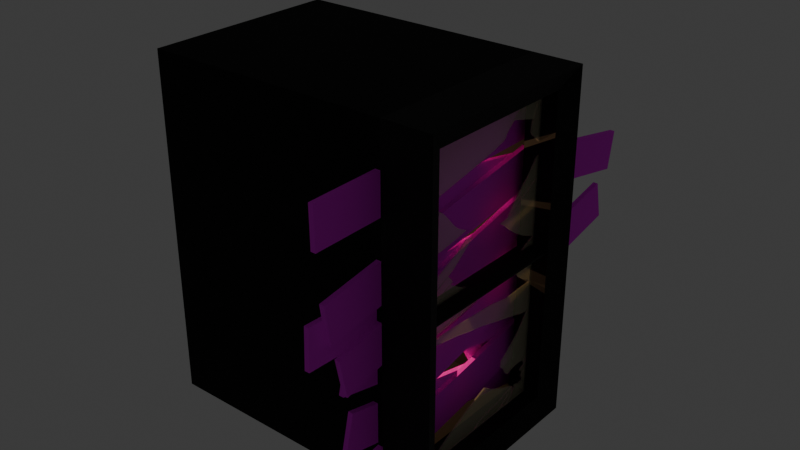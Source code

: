 # Source: Window.blend  (saved by Blender 4.5.90; exported with 4.5.12 LTS)
import bpy
from mathutils import Matrix  # noqa: F401  (used for matrix-valued properties, if any)

bpy.ops.wm.read_factory_settings(use_empty=True)
scene = bpy.context.scene
scene.name = 'Scene'

# ---- collections
col_window = bpy.data.collections.new('Window'); scene.collection.children.link(col_window)
col_board = bpy.data.collections.new('board'); col_window.children.link(col_board)

# ---- images (referenced by path relative to the original .blend; pixels are not part of the script)
import os
ASSET_DIR = os.environ.get("B2B_ASSET_DIR", "")  # directory of the original .blend (textures are referenced by path, not embedded)
HERE = os.path.dirname(os.path.abspath(__file__))  # packed textures are extracted next to this script under _unpacked/

def load_image(name, relpath, width, height, colorspace="sRGB"):
    """Load a texture the original file referenced (path relative to the .blend, or extracted next to this script)."""
    p = next((c for c in (os.path.join(HERE, relpath), os.path.join(ASSET_DIR, relpath)) if relpath and os.path.exists(c)), "")
    if p:
        img = bpy.data.images.load(p, check_existing=True)
        img.name = name
    else:  # same state as the original file: an image datablock whose file is absent (Cycles renders it pink)
        img = bpy.data.images.new(name, width, height)
        img.source = "FILE"
        img.filepath = "//" + (relpath or name)
    img.colorspace_settings.name = colorspace
    return img
img_woodtexturecorrected_jpg = load_image('woodtexturecorrected.jpg', 'woodtexturecorrected.jpg', 1024, 1024, 'sRGB')

# ---- materials (node trees are filled in below, after node groups)
mat_material_002 = bpy.data.materials.new('Material.002')
mat_material_001 = bpy.data.materials.new('Material.001')
mat_material_003 = bpy.data.materials.new('Material.003')
mat_material = bpy.data.materials.new('Material')

# ---- material node trees
mat_material_002.use_nodes = True; mat_material_002.node_tree.nodes.clear()
_N = mat_material_002.node_tree.nodes; _L = mat_material_002.node_tree.links
n0 = _N.new('ShaderNodeBsdfPrincipled'); n0.name = 'Principled BSDF'; n0.location = (-200, 100)
n0.inputs[0].default_value = (0.0, 0.0, 0.0, 1.0)
n0.inputs[2].default_value = 0.8318
n1 = _N.new('ShaderNodeOutputMaterial'); n1.name = 'Material Output'; n1.location = (200, 100)
_L.new(n0.outputs[0], n1.inputs[0])
n1.is_active_output = True
mat_material_001.use_nodes = True; mat_material_001.node_tree.nodes.clear()
_N = mat_material_001.node_tree.nodes; _L = mat_material_001.node_tree.links
n0 = _N.new('ShaderNodeBsdfPrincipled'); n0.name = 'Principled BSDF'; n0.location = (-200, 100)
n0.inputs[0].default_value = (0.7341, 0.7286, 0.4983, 1.0)
n0.inputs[4].default_value = 0.2409
n1 = _N.new('ShaderNodeOutputMaterial'); n1.name = 'Material Output'; n1.location = (200, 100)
_L.new(n0.outputs[0], n1.inputs[0])
n1.is_active_output = True
mat_material_003.use_nodes = True; mat_material_003.node_tree.nodes.clear()
_N = mat_material_003.node_tree.nodes; _L = mat_material_003.node_tree.links
n0 = _N.new('ShaderNodeBsdfPrincipled'); n0.name = 'Principled BSDF'; n0.location = (-200, 100)
n0.inputs[0].default_value = (0.0, 0.0, 0.0, 1.0)
n0.inputs[2].default_value = 1.0
n1 = _N.new('ShaderNodeOutputMaterial'); n1.name = 'Material Output'; n1.location = (200, 100)
_L.new(n0.outputs[0], n1.inputs[0])
n1.is_active_output = True
mat_material.use_nodes = True; mat_material.node_tree.nodes.clear()
_N = mat_material.node_tree.nodes; _L = mat_material.node_tree.links
n0 = _N.new('ShaderNodeBsdfPrincipled'); n0.name = 'Principled BSDF'; n0.location = (-200, 100)
n0.inputs[2].default_value = 1.0
n1 = _N.new('ShaderNodeOutputMaterial'); n1.name = 'Material Output'; n1.location = (200, 100)
n2 = _N.new('ShaderNodeTexImage'); n2.name = 'Image Texture'; n2.location = (-597, 38)
n2.image = img_woodtexturecorrected_jpg
_L.new(n0.outputs[0], n1.inputs[0])
_L.new(n2.outputs[0], n0.inputs[0])
n1.is_active_output = True

# ---- world
world_world = bpy.data.worlds.new('World'); scene.world = world_world
world_world.use_nodes = True; world_world.node_tree.nodes.clear()
_N = world_world.node_tree.nodes; _L = world_world.node_tree.links
n0 = _N.new('ShaderNodeOutputWorld'); n0.name = 'World Output'; n0.location = (200, 100)
n1 = _N.new('ShaderNodeBackground'); n1.name = 'Background'; n1.location = (-200, 100)
n1.inputs[0].default_value = (0.05088, 0.05088, 0.05088, 1.0)
_L.new(n1.outputs[0], n0.inputs[0])
n0.is_active_output = True
world_world.color = (0.05088, 0.05088, 0.05088)
world_world.sun_shadow_jitter_overblur = 0.0

# ---- lights
light_point_001 = bpy.data.lights.new('Point.001', 'POINT')
light_point_001.color = (1.0, 0.5917, 0.2944)

# ---- meshes
me_cube_001 = bpy.data.meshes.new('Cube.001')
me_cube_001.from_pydata([(-0.03085, -0.16, -0.31), (-0.03085, -0.16, 0.31), (-0.03085, 0.16, -0.31), (-0.03085, 0.16, 0.31), (0.03085, -0.16, -0.31), (0.03085, -0.16, 0.31), (0.03085, 0.16, -0.31), (0.03085, 0.16, 0.31), (0.05, 0.2, 0.35), (0.05, 0.2, -0.35), (0.05, -0.2, -0.35), (0.05, -0.2, 0.35), (-0.05, 0.2, -0.35), (-0.05, -0.2, -0.35), (-0.05, -0.2, 0.35), (-0.05, 0.2, 0.35), (-0.05, -0.2, -0.015), (0.05, -0.2, -0.015), (0.03085, -0.16, -0.015), (-0.03085, -0.16, -0.015), (-0.05, -0.2, 0.015), (-0.03085, -0.16, 0.015), (0.05, -0.2, 0.015), (0.03085, -0.16, 0.015), (-0.05, 0.2, 0.015), (0.05, 0.2, 0.015), (0.03085, 0.16, 0.015), (-0.03085, 0.16, 0.015), (-0.05, 0.2, -0.015), (0.05, 0.2, -0.015), (0.03085, 0.16, -0.015), (-0.03085, 0.16, -0.015), (0.008993, -0.16, 0.01063), (-0.008993, -0.16, 0.01063), (-0.008993, 0.16, 0.01063), (0.008993, 0.16, 0.01063), (-0.008993, -0.16, -0.01063), (0.008993, -0.16, -0.01063), (0.008993, 0.16, -0.01063), (-0.008993, 0.16, -0.01063), (-0.02636, -0.16, 0.002186), (-0.02636, -0.16, -0.002186), (-0.02636, 0.16, -0.002186), (-0.02636, 0.16, 0.002186), (0.02636, -0.16, -0.002186), (0.02636, -0.16, 0.002186), (0.02636, 0.16, 0.002186), (0.02636, 0.16, -0.002186)], [], [(24, 15, 8, 25), (4, 6, 2, 0), (22, 11, 14, 20), (12, 9, 10, 13), (8, 15, 14, 11), (30, 6, 9, 29), (6, 4, 10, 9), (5, 7, 8, 11), (23, 5, 11, 22), (0, 2, 12, 13), (19, 0, 13, 16), (3, 1, 14, 15), (27, 3, 15, 24), (7, 5, 1, 3), (4, 18, 17, 10), (10, 17, 16, 13), (1, 21, 20, 14), (17, 22, 20, 16), (7, 26, 25, 8), (28, 24, 25, 29), (12, 28, 29, 9), (2, 31, 28, 12), (32, 33, 21, 23), (34, 35, 26, 27), (32, 35, 34, 33), (5, 23, 21, 1), (26, 7, 3, 27), (36, 37, 18, 19), (38, 39, 31, 30), (36, 39, 38, 37), (18, 4, 0, 19), (6, 30, 31, 2), (40, 41, 19, 21), (42, 43, 27, 31), (40, 43, 42, 41), (21, 33, 40), (21, 19, 16, 20), (36, 41, 42, 39), (40, 33, 34, 43), (19, 41, 36), (31, 39, 42), (31, 27, 24, 28), (27, 43, 34), (44, 45, 23, 18), (46, 47, 30, 26), (44, 47, 46, 45), (18, 37, 44), (18, 23, 22, 17), (32, 45, 46, 35), (23, 45, 32), (33, 32, 45, 44, 37, 36, 41, 40), (44, 37, 38, 47), (30, 47, 38), (26, 30, 29, 25), (26, 35, 46)])
_uv = me_cube_001.uv_layers.new(name='UVMap')
_uv.uv.foreach_set('vector', [0.5, 0.25, 0.625, 0.25, 0.625, 0.5, 0.5, 0.5, 0.3893, 0.725, 0.3893, 0.525, 0.3893, 0.225, 0.3893, 0.025, 0.5, 0.75, 0.625, 0.75, 0.625, 1.0, 0.5, 1.0, 0.125, 0.5, 0.375, 0.5, 0.375, 0.75, 0.125, 0.75, 0.625, 0.5, 0.875, 0.5, 0.875, 0.75, 0.625, 0.75, 0.5, 0.525, 0.3893, 0.525, 0.375, 0.5, 0.5, 0.5, 0.3893, 0.525, 0.3893, 0.725, 0.375, 0.75, 0.375, 0.5, 0.6107, 0.725, 0.6107, 0.525, 0.625, 0.5, 0.625, 0.75, 0.5, 0.725, 0.6107, 0.725, 0.625, 0.75, 0.5, 0.75, 0.3893, 0.025, 0.3893, 0.225, 0.375, 0.25, 0.375, 0.0, 0.5, 0.025, 0.3893, 0.025, 0.375, 0.0, 0.5, 0.0, 0.6107, 0.225, 0.6107, 0.025, 0.625, 0.0, 0.625, 0.25, 0.5, 0.225, 0.6107, 0.225, 0.625, 0.25, 0.5, 0.25, 0.6107, 0.525, 0.6107, 0.725, 0.6107, 0.025, 0.6107, 0.225, 0.3893, 0.725, 0.5, 0.725, 0.5, 0.75, 0.375, 0.75, 0.375, 0.75, 0.5, 0.75, 0.5, 1.0, 0.375, 1.0, 0.6107, 0.025, 0.5, 0.025, 0.5, 0.0, 0.625, 0.0, 0.5, 0.75, 0.5, 0.75, 0.5, 1.0, 0.5, 1.0, 0.6107, 0.525, 0.5, 0.525, 0.5, 0.5, 0.625, 0.5, 0.5, 0.25, 0.5, 0.25, 0.5, 0.5, 0.5, 0.5, 0.375, 0.25, 0.5, 0.25, 0.5, 0.5, 0.375, 0.5, 0.3893, 0.225, 0.5, 0.225, 0.5, 0.25, 0.375, 0.25, 0.5, 0.375, 0.3543, 0.2657, 0.5, 0.2616, 0.5, 0.4879, 0.1457, 0.06559, 0.0, 0.0, 0.1161, 0.1219, 0.1533, 0.06897, 0.0, 0.0, 0.0, 0.0, 0.1457, 0.06559, 0.0, 0.0, 0.6107, 0.725, 0.5, 0.4879, 0.5, 0.025, 0.6107, 0.025, 0.5, 0.525, 0.6107, 0.525, 0.6107, 0.225, 0.5, 0.3264, 0.002081, 0.0001041, 0.0, 0.0, 0.0, 0.0, 0.1161, 0.005803, 0.5, 0.375, 0.3543, 0.2657, 0.4994, 0.3262, 0.5, 0.4234, 0.002081, 0.0001041, 0.3543, 0.2657, 0.5, 0.375, 0.0, 0.0, 0.5, 0.725, 0.3893, 0.725, 0.3893, 0.025, 0.5, 0.2616, 0.3893, 0.525, 0.5, 0.4234, 0.5, 0.225, 0.3893, 0.225, 0.4367, 0.02184, 0.3976, 0.01988, 0.5, 0.025, 0.5, 0.025, 0.07287, 0.05466, 0.001016, 0.000762, 0.0, 0.0, 0.1478, 0.06784, 0.001678, 0.001258, 0.001016, 0.000762, 0.07287, 0.05466, 0.0004281, 2.141e-05, 0.5, 0.2616, 0.3543, 0.2657, 0.001678, 0.001258, 0.5, 0.025, 0.5, 0.025, 0.5, 0.0, 0.5, 0.0, 0.002081, 0.0001041, 0.0004281, 2.141e-05, 0.07287, 0.05466, 0.3543, 0.2657, 0.001678, 0.001258, 0.0, 0.0, 0.1457, 0.06559, 0.4271, 0.1922, 0.5, 0.025, 0.3976, 0.01988, 0.002081, 0.0001041, 0.4994, 0.3262, 0.3543, 0.2657, 0.07287, 0.05466, 0.5, 0.225, 0.5, 0.225, 0.5, 0.25, 0.5, 0.25, 0.5, 0.225, 0.4271, 0.1922, 0.1457, 0.06559, 0.001673, 0.001255, 0.0, 0.0, 0.1433, 0.2078, 0.1433, 0.2078, 0.0, 0.0, 0.0, 0.0, 0.1667, 0.175, 0.1433, 0.1505, 0.001673, 0.001255, 0.0, 0.0, 0.0, 0.0, 0.0, 0.0, 0.5, 0.4884, 0.3543, 0.2657, 0.001673, 0.001255, 0.5, 0.725, 0.5, 0.725, 0.5, 0.75, 0.5, 0.75, 0.0, 0.0, 0.0, 0.0, 0.0, 0.0, 0.0, 0.0, 0.1433, 0.2078, 0.0, 0.0, 0.0, 0.0, 0.0, 0.0, 0.0, 0.0, 0.0, 0.0, 0.001673, 0.001255, 0.0, 0.0, 0.002081, 0.0001041, 0.0004281, 2.141e-05, 0.001678, 0.001258, 0.001673, 0.001255, 0.0, 0.0, 0.0, 0.0, 0.0, 0.0, 0.1667, 0.175, 0.0, 0.0, 0.0, 0.0, 0.5, 0.525, 0.5, 0.525, 0.5, 0.5, 0.5, 0.5, 0.1161, 0.1219, 0.0, 0.0, 0.0, 0.0])
me_cube_001.materials.append(mat_material_002)
me_cube_001.update()
me_plane = bpy.data.meshes.new('Plane')
me_plane.from_pydata([(-0.1587, -0.1672, -1.09e-08), (0.1407, -0.1672, 1.17e-08), (-0.1587, 0.1528, -1.09e-08), (0.1407, 0.1528, 1.17e-08), (0.06587, -0.1672, 6.047e-09), (0.1033, -0.1672, 8.872e-09), (0.1407, 0.1182, 1.17e-08), (-0.1587, 0.04013, -1.09e-08), (0.1407, -0.04722, 1.17e-08), (0.1407, -0.1349, 1.17e-08), (0.1244, 0.1528, 1.047e-08), (0.1087, -0.1672, 9.279e-09), (-0.1488, 0.1528, -1.016e-08), (-0.0418, -0.1672, -2.082e-09), (0.0101, 0.1528, 1.836e-09), (0.0515, -0.1678, 4.962e-09), (-0.05883, 0.1528, -3.367e-09), (-0.1039, 0.1528, -6.771e-09), (-0.0325, 0.1528, -1.38e-09), (-0.1587, 0.1328, -1.09e-08), (0.128, 0.1409, 1.074e-08), (0.113, 0.1234, 9.608e-09), (0.09821, 0.09728, 8.433e-09), (0.0844, 0.07893, 7.385e-09), (0.07134, 0.06398, 6.454e-09), (0.0594, 0.0474, 5.522e-09), (0.05877, 0.05782, 5.522e-09), (0.0567, 0.06983, 5.522e-09), (0.04219, 0.1014, 4.125e-09), (0.03214, 0.116, 3.66e-09), (0.02346, 0.1307, 2.728e-09), (0.02223, 0.1307, 2.752e-09), (0.05108, 0.0858, 5.057e-09), (0.03063, 0.1159, 3.387e-09), (0.03987, 0.1012, 4.084e-09), (0.05352, 0.07018, 5.115e-09), (0.04833, 0.08567, 4.723e-09), (0.04285, 0.08054, 4.309e-09), (0.02903, 0.09112, 3.266e-09), (0.0127, 0.1082, 2.033e-09), (0.0004518, 0.1213, 1.108e-09), (-0.007399, 0.1294, 5.153e-10), (-0.01986, 0.1395, -4.252e-10), (-0.02708, 0.1458, -8.584e-08), (-0.02708, 0.1458, -9.705e-10), (-0.06737, 0.1421, -4.012e-09), (-0.0744, 0.1339, -4.543e-09), (-0.08156, 0.1268, -5.084e-09), (-0.0896, 0.1268, -5.691e-09), (-0.09965, 0.128, -6.45e-09), (-0.1053, 0.1304, -6.876e-09), (-0.104, 0.1416, -6.782e-09), (-0.1043, 0.1415, -3.509e-08), (-0.1062, 0.1309, -6.941e-09), (-0.1161, 0.1356, -7.692e-09), (-0.1291, 0.1406, -8.672e-09), (-0.1387, 0.1452, -9.399e-09), (-0.1441, 0.148, -9.802e-09), (-0.1475, 0.1508, -1.006e-08), (-0.1479, 0.1508, -1.952e-08), (-0.1444, 0.1478, -1.926e-08), (-0.1392, 0.1452, -9.436e-09), (-0.1295, 0.1406, -8.706e-09), (-0.1165, 0.1355, -1.715e-08), (-0.1064, 0.1308, -1.639e-08), (-0.1216, 0.0738, -8.108e-09), (-0.1364, 0.09568, -9.228e-09), (-0.1439, 0.1091, -1.922e-08), (-0.152, 0.1219, -1.983e-08), (-0.1526, 0.122, -1.044e-08), (-0.1443, 0.1092, -9.824e-09), (-0.1369, 0.09578, -9.264e-09), (-0.122, 0.07354, -8.139e-09), (-0.1268, 0.06627, -8.501e-09), (-0.1334, 0.05856, -9e-09), (-0.1424, 0.05042, -9.675e-09), (-0.1536, 0.04235, -1.052e-08), (-0.1535, 0.042, -1.052e-08), (-0.1422, 0.05, -9.665e-09), (-0.1333, 0.0583, -8.988e-09), (-0.1266, 0.06599, -8.485e-09), (-0.1218, 0.07326, -8.119e-09), (-0.1173, 0.06799, -7.781e-09), (-0.112, 0.06058, -7.383e-09), (-0.1054, 0.0543, -6.88e-09), (-0.09744, 0.04915, -6.283e-09), (-0.09493, 0.04739, -6.093e-09), (-0.09216, 0.03835, -5.884e-09), (-0.08583, 0.01809, -5.406e-09), (-0.07697, -0.02135, -4.737e-09), (-0.07082, -0.05191, -4.273e-09), (-0.05888, -0.112, -3.371e-09), (-0.05074, -0.1429, -2.757e-09), (-0.04604, -0.1576, -2.402e-09), (-0.04604, -0.1576, -2.402e-09), (-0.04565, -0.1575, -2.372e-09), (-0.04696, -0.1533, -2.471e-09), (-0.0394, -0.1397, -1.9e-09), (-0.03575, -0.1342, -1.625e-09), (-0.03156, -0.1292, -1.309e-09), (-0.02978, -0.1251, -1.175e-09), (-0.02162, -0.1139, -5.582e-10), (-0.01293, -0.1054, 9.772e-11), (-0.002077, -0.09613, 9.171e-10), (0.007691, -0.08745, 1.655e-09), (0.01601, -0.07895, 2.283e-09), (0.02325, -0.06918, 2.829e-09), (0.03193, -0.05145, 3.485e-09), (0.03699, -0.07768, 3.867e-09), (0.04206, -0.1093, 4.249e-09), (0.0455, -0.1368, 4.509e-09), (0.07328, -0.1637, 6.606e-09), (0.08094, -0.1633, 7.185e-09), (0.08785, -0.165, 7.706e-09), (0.09702, -0.165, 8.399e-09), (0.09989, -0.1474, 8.616e-09), (0.08947, -0.1266, 7.828e-09), (0.08143, -0.1083, 7.221e-09), (0.07226, -0.08783, 6.529e-09), (0.06522, -0.0725, 5.998e-09), (0.05969, -0.06295, 5.581e-09), (0.05454, -0.05567, 5.192e-09), (0.05191, -0.05115, 4.993e-09), (0.05027, -0.04537, 4.869e-09), (0.05203, -0.04235, 5.002e-09), (0.05266, -0.03909, 5.05e-09), (0.05216, -0.03356, 5.012e-09), (0.05542, -0.03595, 5.258e-09), (0.05919, -0.04135, 5.543e-09), (0.06572, -0.05064, 6.036e-09), (0.0764, -0.06446, 6.842e-09), (0.0862, -0.07765, 7.582e-09), (0.09361, -0.08883, 8.141e-09), (0.1009, -0.1035, 8.691e-09), (0.1101, -0.1225, 9.384e-09), (0.1174, -0.1378, 9.934e-09), (0.1229, -0.149, 1.035e-08), (0.1277, -0.1575, 1.071e-08), (0.1319, -0.1672, 1.103e-08), (0.1283, -0.1572, 1.076e-08), (0.124, -0.149, 1.044e-08), (0.1188, -0.1377, 1.004e-08), (0.1117, -0.1223, 9.51e-09), (0.1031, -0.1035, 8.856e-09), (0.09992, -0.09646, 8.618e-09), (0.1101, -0.08725, 9.386e-09), (0.1138, -0.08453, 9.665e-09), (0.1178, -0.09384, 9.965e-09), (0.1225, -0.104, 1.032e-08), (0.129, -0.1175, 1.081e-08), (0.1366, -0.1297, 1.139e-08), (0.137, -0.1295, 1.142e-08), (0.1298, -0.1175, 1.088e-08), (0.1233, -0.1039, 1.039e-08), (0.1176, -0.09047, 9.951e-09), (0.1261, -0.07592, 1.059e-08), (0.1337, -0.06336, 1.117e-08), (0.1373, -0.05729, 1.144e-08)], [], [(15, 110, 109, 108, 107, 106, 105, 104, 103, 102, 101, 100, 99, 98, 97, 96, 95, 13), (5, 114, 113, 112, 111, 4), (115, 11, 138, 137, 136, 135, 134, 133, 132, 131, 130, 129, 128, 127, 126, 125, 124, 123, 122, 121, 120, 119, 118, 117, 116), (9, 150, 149, 148, 147, 146, 145, 144, 143, 142, 141, 140, 139, 138, 1), (8, 157, 156, 155, 154, 153, 152, 151, 9), (3, 10, 20, 6), (14, 30, 29, 28, 32, 27, 26, 25, 24, 23, 22, 21, 10), (18, 44, 43, 42, 41, 40, 39, 38, 37, 35, 36, 34, 33, 31, 14), (17, 51, 50, 49, 48, 47, 46, 45, 16), (12, 58, 57, 56, 55, 54, 53, 52, 17), (19, 68, 67, 66, 65, 64, 63, 62, 61, 60, 59, 12, 2), (7, 76, 75, 74, 73, 72, 71, 70, 69, 19), (13, 94, 93, 92, 91, 90, 89, 88, 87, 86, 85, 84, 83, 82, 81, 80, 79, 78, 77, 7, 0)])
_uv = me_plane.uv_layers.new(name='UVMap')
_uv.uv.foreach_set('vector', [0.0, 0.0, 0.0, 0.0, 0.0, 0.0, 0.0, 0.0, 0.0, 0.0, 0.0, 0.0, 0.0, 0.0, 0.0, 0.0, 0.0, 0.0, 0.0, 0.0, 0.0, 0.0, 0.0, 0.0, 0.0, 0.0, 0.0, 0.0, 0.0, 0.0, 0.0, 0.0, 0.0, 0.0, 0.0, 0.0, 0.0, 0.0, 0.0, 0.0, 0.0, 0.0, 0.0, 0.0, 0.0, 0.0, 0.0, 0.0, 0.0, 0.0, 0.0, 0.0, 0.0, 0.0, 0.0, 0.0, 0.0, 0.0, 0.0, 0.0, 0.0, 0.0, 0.0, 0.0, 0.0, 0.0, 0.0, 0.0, 0.0, 0.0, 0.0, 0.0, 0.0, 0.0, 0.0, 0.0, 0.0, 0.0, 0.0, 0.0, 0.0, 0.0, 0.0, 0.0, 0.0, 0.0, 0.0, 0.0, 0.0, 0.0, 0.0, 0.0, 0.0, 0.0, 0.0, 0.0, 0.0, 0.0, 0.0, 0.0, 0.0, 0.0, 0.0, 0.0, 0.0, 0.0, 0.0, 0.0, 0.0, 0.0, 0.0, 0.0, 0.0, 0.0, 0.0, 0.0, 0.0, 0.0, 0.0, 0.0, 0.0, 0.0, 0.0, 0.0, 0.0, 0.0, 0.0, 0.0, 0.0, 0.0, 0.0, 0.0, 0.0, 0.0, 0.0, 0.0, 0.0, 0.0, 0.0, 0.0, 0.0, 0.0, 0.0, 0.0, 0.0, 0.0, 0.0, 0.0, 0.0, 0.0, 0.0, 0.0, 0.0, 0.0, 0.0, 0.0, 0.0, 0.0, 0.0, 0.0, 0.0, 0.0, 0.0, 0.0, 0.0, 0.0, 0.0, 0.0, 0.0, 0.0, 0.0, 0.0, 0.0, 0.0, 0.0, 0.0, 0.0, 0.0, 0.0, 0.0, 0.0, 0.0, 0.0, 0.0, 0.0, 0.0, 0.0, 0.0, 0.0, 0.0, 0.0, 0.0, 0.0, 0.0, 0.0, 0.0, 0.0, 0.0, 0.0, 0.0, 0.0, 0.0, 0.0, 0.0, 0.0, 0.0, 0.0, 0.0, 0.0, 0.0, 0.0, 0.0, 0.0, 0.0, 0.0, 0.0, 0.0, 0.0, 0.0, 0.0, 0.0, 0.0, 0.0, 0.0, 0.0, 0.0, 0.0, 0.0, 0.0, 0.0, 0.0, 0.0, 0.0, 0.0, 0.0, 0.0, 0.0, 0.0, 0.0, 0.0, 0.0, 0.0, 0.0, 0.0, 0.0, 0.0, 0.0, 0.0, 0.0, 0.0, 0.0, 0.0, 0.0, 0.0, 0.0, 0.0, 0.0, 0.0, 0.0, 0.0, 0.0, 0.0, 0.0, 0.0, 0.0, 0.0, 0.0, 0.0, 0.0, 0.0, 0.0, 0.0, 0.0, 0.0, 0.0, 0.0, 0.0, 0.0, 0.0, 0.0, 0.0, 0.0, 0.0, 0.0, 0.0, 0.0, 0.0, 0.0, 0.0, 0.0, 0.0, 0.0, 0.0, 0.0, 0.0, 0.0, 0.0, 0.0, 0.0, 0.0, 0.0, 0.0, 0.0, 0.0, 0.0, 0.0, 0.0, 0.0, 0.0, 0.0, 0.0, 0.0, 0.0, 0.0, 0.0, 0.0, 0.0, 0.0, 0.0, 0.0, 0.0, 0.0, 0.0, 0.0, 0.0, 0.0, 0.0, 0.0, 0.0, 0.0, 0.0, 0.0, 0.0, 0.0])
me_plane.materials.append(mat_material_001)
me_plane.update()
me_plane_001 = bpy.data.meshes.new('Plane.001')
me_plane_001.from_pydata([(0.01063, 0.16, 7.624e-08), (0.31, 0.16, -5.203e-08), (0.01063, 1.49e-08, 7.624e-08), (0.08762, 0.16, 4.433e-08), (0.01063, 0.07571, 7.624e-08), (0.31, -0.08, -5.212e-08), (0.01063, -0.1279, 7.624e-08), (0.05878, 0.16, 6.102e-08), (0.1932, 0.16, -4.271e-09), (0.04736, 0.16, 6.958e-08), (0.31, 0.06, -5.207e-08), (0.01063, 0.1, 7.624e-08), (0.31, -0.08945, -5.213e-08), (0.2539, 0.16, -2.798e-08), (0.31, 0.1, -5.205e-08), (0.08028, 0.16, 5.321e-08), (0.3045, -0.1052, -5.255e-08), (0.3032, -0.1014, -5.264e-08), (0.3036, -0.09589, -5.261e-08), (0.3025, -0.09537, -5.269e-08), (0.3002, -0.1063, -5.286e-08), (0.2955, -0.1181, -5.321e-08), (0.2914, -0.1354, -5.352e-08), (0.2887, -0.1472, -5.373e-08), (0.2846, -0.1538, -5.404e-08), (0.2778, -0.1547, -5.455e-08), (0.2735, -0.1581, -5.487e-08), (0.2737, -0.1288, -5.486e-08), (0.2751, -0.1065, -5.475e-08), (0.278, -0.08089, -5.454e-08), (0.2837, -0.04174, -5.41e-08), (0.2898, -0.01081, -5.365e-08), (0.2943, 0.01278, -5.331e-08), (0.2983, 0.03159, -5.3e-08), (0.3018, 0.04943, -5.274e-08), (0.2999, 0.1021, -5.282e-08), (0.2873, 0.112, -5.377e-08), (0.277, 0.1227, -5.455e-08), (0.2671, 0.1378, -5.529e-08), (0.2592, 0.1508, -5.589e-08), (0.2554, 0.1536, -2.787e-08), (0.2543, 0.1291, -2.795e-08), (0.2526, 0.101, -2.808e-08), (0.2524, 0.08341, -2.81e-08), (0.2556, 0.06046, -2.785e-08), (0.2603, 0.03579, -2.75e-08), (0.2618, -0.0008981, -2.738e-08), (0.2648, -0.0556, -2.716e-08), (0.2657, -0.09143, -2.709e-08), (0.2682, -0.1285, -2.69e-08), (0.2695, -0.1569, -2.68e-08), (0.262, -0.1397, -2.737e-08), (0.2532, -0.1142, -2.803e-08), (0.2489, -0.08778, -2.835e-08), (0.2446, -0.06054, -2.868e-08), (0.2365, -0.02814, -2.929e-08), (0.2307, 0.004894, -2.973e-08), (0.2206, 0.04179, -3.049e-08), (0.2118, 0.07698, -3.116e-08), (0.2037, 0.1085, -3.177e-08), (0.1968, 0.1323, -3.229e-08), (0.1942, 0.1465, -3.248e-08), (0.1907, 0.1538, -4.465e-09), (0.1855, 0.1484, -4.854e-09), (0.1739, 0.1388, -5.728e-09), (0.16, 0.1282, -6.781e-09), (0.1467, 0.1128, -7.785e-09), (0.1364, 0.1006, -8.563e-09), (0.1205, 0.07741, -9.761e-09), (0.1066, 0.07633, -1.081e-08), (0.1016, 0.0832, -1.119e-08), (0.0939, 0.0892, -1.177e-08), (0.08854, 0.09028, -1.217e-08), (0.08082, 0.0995, -1.276e-08), (0.08489, 0.1094, -1.245e-08), (0.08704, 0.118, -1.229e-08), (0.0879, 0.1278, -1.222e-08), (0.08461, 0.1491, 4.411e-08), (0.08097, 0.1497, 4.383e-08), (0.07448, 0.1525, 5.277e-08), (0.06676, 0.1405, 5.219e-08), (0.05947, 0.1497, 5.164e-08), (0.0577, 0.1506, 6.093e-08), (0.05213, 0.1437, 6.051e-08), (0.04869, 0.1501, 6.025e-08), (0.02899, 0.16, 7.291e-08), (0.0335, 0.1484, 7.325e-08), (0.03951, 0.1392, 7.37e-08), (0.04036, 0.1501, 7.377e-08), (0.04594, 0.1503, 7.419e-08), (0.03221, 0.148, 7.315e-08), (0.03908, 0.1381, 7.367e-08), (0.04315, 0.124, 7.398e-08), (0.038, 0.1263, 7.359e-08), (0.0335, 0.1212, 7.325e-08), (0.02277, 0.1162, 7.244e-08), (0.0235, 0.1135, 7.721e-08), (0.03937, 0.1193, 7.841e-08), (0.03144, 0.1075, 7.781e-08), (0.02071, 0.09421, 7.7e-08), (0.02135, 0.09352, 7.705e-08), (0.0323, 0.1064, 7.788e-08), (0.04259, 0.1184, 7.865e-08), (0.04131, 0.1083, 7.856e-08), (0.03551, 0.0918, 7.812e-08), (0.03058, 0.07614, 7.775e-08), (0.02865, 0.06176, 7.76e-08), (0.02779, 0.04396, 7.754e-08), (0.025, 0.02851, 7.732e-08), (0.01899, 0.01135, 7.687e-08), (0.01985, 0.01116, 7.694e-08), (0.02586, 0.02875, 7.739e-08), (0.02865, 0.04419, 7.76e-08), (0.02994, 0.06178, 7.77e-08), (0.03208, 0.07616, 7.786e-08), (0.0368, 0.09182, 7.822e-08), (0.04238, 0.1081, 7.864e-08), (0.04367, 0.118, 7.873e-08), (0.04753, 0.1094, 7.903e-08), (0.05289, 0.09354, 7.943e-08), (0.06362, 0.07101, 8.024e-08), (0.07391, 0.0502, 8.102e-08), (0.08872, 0.02746, 8.214e-08), (0.07928, 0.00236, 8.142e-08), (0.06898, -0.0236, 8.064e-08), (0.0589, -0.04484, 7.988e-08), (0.04753, -0.06779, 7.903e-08), (0.03337, -0.0959, 7.796e-08), (0.02093, -0.1161, 7.702e-08)], [], [(5, 12, 16, 17, 18), (10, 5, 19, 20, 21, 22, 23, 24, 25, 26, 27, 28, 29, 30, 31, 32, 33, 34), (13, 1, 14, 35, 36, 37, 38, 39), (8, 13, 40, 41, 42, 43, 44, 45, 46, 47, 48, 49, 50, 51, 52, 53, 54, 55, 56, 57, 58, 59, 60, 61), (3, 8, 62, 63, 64, 65, 66, 67, 68, 69, 70, 71, 72, 73, 74, 75, 76), (15, 3, 77, 78), (7, 15, 79, 80, 81), (9, 7, 82, 83, 84), (89, 88, 87, 86, 85, 9), (11, 0, 85, 90, 91, 92, 93, 94, 95), (4, 11, 96, 97, 98, 99), (2, 4, 100, 101, 102, 103, 104, 105, 106, 107, 108, 109), (6, 2, 110, 111, 112, 113, 114, 115, 116, 117, 118, 119, 120, 121, 122, 123, 124, 125, 126, 127, 128)])
_uv = me_plane_001.uv_layers.new(name='UVMap')
_uv.uv.foreach_set('vector', [0.0, 0.0, 0.0, 0.0, 0.0, 0.0, 0.0, 0.0, 0.0, 0.0, 0.0, 0.0, 0.0, 0.0, 0.0, 0.0, 0.0, 0.0, 0.0, 0.0, 0.0, 0.0, 0.0, 0.0, 0.0, 0.0, 0.0, 0.0, 0.0, 0.0, 0.0, 0.0, 0.0, 0.0, 0.0, 0.0, 0.0, 0.0, 0.0, 0.0, 0.0, 0.0, 0.0, 0.0, 0.0, 0.0, 0.0, 0.0, 0.0, 0.0, 0.0, 0.0, 0.0, 0.0, 0.0, 0.0, 0.0, 0.0, 0.0, 0.0, 0.0, 0.0, 0.0, 0.0, 0.0, 0.0, 0.0, 0.0, 0.0, 0.0, 0.0, 0.0, 0.0, 0.0, 0.0, 0.0, 0.0, 0.0, 0.0, 0.0, 0.0, 0.0, 0.0, 0.0, 0.0, 0.0, 0.0, 0.0, 0.0, 0.0, 0.0, 0.0, 0.0, 0.0, 0.0, 0.0, 0.0, 0.0, 0.0, 0.0, 0.0, 0.0, 0.0, 0.0, 0.0, 0.0, 0.0, 0.0, 0.0, 0.0, 0.0, 0.0, 0.0, 0.0, 0.0, 0.0, 0.0, 0.0, 0.0, 0.0, 0.0, 0.0, 0.0, 0.0, 0.0, 0.0, 0.0, 0.0, 0.0, 0.0, 0.0, 0.0, 0.0, 0.0, 0.0, 0.0, 0.0, 0.0, 0.0, 0.0, 0.0, 0.0, 0.0, 0.0, 0.0, 0.0, 0.0, 0.0, 0.0, 0.0, 0.0, 0.0, 0.0, 0.0, 0.0, 0.0, 0.0, 0.0, 0.0, 0.0, 0.0, 0.0, 0.0, 0.0, 0.0, 0.0, 0.0, 0.0, 0.0, 0.0, 0.0, 0.0, 0.0, 0.0, 0.0, 0.0, 0.0, 0.0, 0.0, 0.0, 0.0, 0.0, 0.0, 0.0, 0.0, 0.0, 0.0, 0.0, 0.0, 0.0, 0.0, 0.0, 0.0, 0.0, 0.0, 0.0, 0.0, 0.0, 0.0, 0.0, 0.0, 0.0, 0.0, 0.0, 0.0, 0.0, 0.0, 0.0, 0.0, 0.0, 0.0, 0.0, 0.0, 0.0, 0.0, 0.0, 0.0, 0.0, 0.0, 0.0, 0.0, 0.0, 0.0, 0.0, 0.0, 0.0, 0.0, 0.0, 0.0, 0.0, 0.0, 0.0, 0.0, 0.0, 0.0, 0.0, 0.0, 0.0, 0.0, 0.0, 0.0, 0.0, 0.0, 0.0, 0.0, 0.0, 0.0, 0.0, 0.0, 0.0, 0.0, 0.0, 0.0, 0.0, 0.0, 0.0, 0.0, 0.0, 0.0, 0.0, 0.0, 0.0, 0.0, 0.0, 0.0, 0.0, 0.0, 0.0, 0.0, 0.0, 0.0, 0.0, 0.0, 0.0, 0.0, 0.0, 0.0, 0.0, 0.0, 0.0])
me_plane_001.materials.append(mat_material_001)
me_plane_001.update()
me_cube = bpy.data.meshes.new('Cube')
me_cube.from_pydata([(0.494, 0.6, 0.3), (0.494, 0.6, 1.0), (0.494, 1.0, 0.3), (0.494, 1.0, 1.0), (1.0, 0.6, 0.3), (1.0, 0.6, 1.0), (1.0, 1.0, 0.3), (1.0, 1.0, 1.0)], [], [(0, 2, 3, 1), (2, 6, 7, 3), (4, 0, 1, 5), (2, 0, 4, 6), (7, 5, 1, 3)])
_uv = me_cube.uv_layers.new(name='UVMap')
_uv.uv.foreach_set('vector', [0.375, 0.0, 0.375, 0.25, 0.625, 0.25, 0.625, 0.0, 0.375, 0.25, 0.375, 0.5, 0.625, 0.5, 0.625, 0.25, 0.375, 0.75, 0.375, 1.0, 0.625, 1.0, 0.625, 0.75, 0.125, 0.5, 0.125, 0.75, 0.375, 0.75, 0.375, 0.5, 0.625, 0.5, 0.625, 0.75, 0.875, 0.75, 0.875, 0.5])
me_cube.materials.append(mat_material_003)
me_cube.update()
me_plane_002 = bpy.data.meshes.new('Plane.002')
me_plane_002.from_pydata([(-1.0, -1.0, 0.0), (1.0, -1.0, 0.0), (-1.0, 1.0, 0.0), (1.0, 1.0, 0.0)], [], [(0, 1, 3, 2)])
_uv = me_plane_002.uv_layers.new(name='UVMap')
_uv.uv.foreach_set('vector', [0.8724, 0.02857, 0.9286, 0.02857, 0.9286, 0.9714, 0.8724, 0.9714])
me_plane_002.materials.append(mat_material)
me_plane_002.update()
me_plane_003 = bpy.data.meshes.new('Plane.003')
me_plane_003.from_pydata([(-1.0, -1.0, 0.0), (1.0, -1.0, 0.0), (-1.0, 1.0, 0.0), (1.0, 1.0, 0.0)], [], [(0, 1, 3, 2)])
_uv = me_plane_003.uv_layers.new(name='UVMap')
_uv.uv.foreach_set('vector', [0.1582, 0.02857, 0.2143, 0.02857, 0.2143, 0.9714, 0.1582, 0.9714])
me_plane_003.materials.append(mat_material)
me_plane_003.update()
me_plane_004 = bpy.data.meshes.new('Plane.004')
me_plane_004.from_pydata([(-1.0, -1.0, 0.0), (1.0, -1.0, 0.0), (-1.0, 1.0, 0.0), (1.0, 1.0, 0.0)], [], [(0, 1, 3, 2)])
_uv = me_plane_004.uv_layers.new(name='UVMap')
_uv.uv.foreach_set('vector', [0.7296, 0.02857, 0.7857, 0.02857, 0.7857, 0.9714, 0.7296, 0.9714])
me_plane_004.materials.append(mat_material)
me_plane_004.update()
me_plane_005 = bpy.data.meshes.new('Plane.005')
me_plane_005.from_pydata([(-1.0, -1.0, 0.0), (1.0, -1.0, 0.0), (-1.0, 1.0, 0.0), (1.0, 1.0, 0.0)], [], [(0, 1, 3, 2)])
_uv = me_plane_005.uv_layers.new(name='UVMap')
_uv.uv.foreach_set('vector', [0.01531, 0.02857, 0.07143, 0.02857, 0.07143, 0.9714, 0.01531, 0.9714])
me_plane_005.materials.append(mat_material)
me_plane_005.update()
me_plane_006 = bpy.data.meshes.new('Plane.006')
me_plane_006.from_pydata([(-1.0, -1.0, 0.0), (1.0, -1.0, 0.0), (-1.0, 1.0, 0.0), (1.0, 1.0, 0.0)], [], [(0, 1, 3, 2)])
_uv = me_plane_006.uv_layers.new(name='UVMap')
_uv.uv.foreach_set('vector', [0.301, 0.02857, 0.3571, 0.02857, 0.3571, 0.9714, 0.301, 0.9714])
me_plane_006.materials.append(mat_material)
me_plane_006.update()
me_plane_007 = bpy.data.meshes.new('Plane.007')
me_plane_007.from_pydata([(-1.0, -1.0, 0.0), (1.0, -1.0, 0.0), (-1.0, 1.0, 0.0), (1.0, 1.0, 0.0)], [], [(0, 1, 3, 2)])
_uv = me_plane_007.uv_layers.new(name='UVMap')
_uv.uv.foreach_set('vector', [0.01531, 0.02857, 0.07143, 0.02857, 0.07143, 0.9714, 0.01531, 0.9714])
me_plane_007.materials.append(mat_material)
me_plane_007.update()
me_plane_008 = bpy.data.meshes.new('Plane.008')
me_plane_008.from_pydata([(-1.0, -1.0, 0.0), (1.0, -1.0, 0.0), (-1.0, 1.0, 0.0), (1.0, 1.0, 0.0)], [], [(0, 1, 3, 2)])
_uv = me_plane_008.uv_layers.new(name='UVMap')
_uv.uv.foreach_set('vector', [0.01531, 0.02857, 0.07143, 0.02857, 0.07143, 0.9714, 0.01531, 0.9714])
me_plane_008.materials.append(mat_material)
me_plane_008.update()
me_plane_009 = bpy.data.meshes.new('Plane.009')
me_plane_009.from_pydata([(-1.0, -1.0, 0.0), (1.0, -1.0, 0.0), (-1.0, 1.0, 0.0), (1.0, 1.0, 0.0)], [], [(0, 1, 3, 2)])
_uv = me_plane_009.uv_layers.new(name='UVMap')
_uv.uv.foreach_set('vector', [0.01531, 0.02857, 0.07143, 0.02857, 0.07143, 0.9714, 0.01531, 0.9714])
me_plane_009.materials.append(mat_material)
me_plane_009.update()
me_plane_010 = bpy.data.meshes.new('Plane.010')
me_plane_010.from_pydata([(-1.0, -1.0, 0.0), (1.0, -1.0, 0.0), (-1.0, 1.0, 0.0), (1.0, 1.0, 0.0)], [], [(0, 1, 3, 2)])
_uv = me_plane_010.uv_layers.new(name='UVMap')
_uv.uv.foreach_set('vector', [0.01531, 0.02857, 0.07143, 0.02857, 0.07143, 0.9714, 0.01531, 0.9714])
me_plane_010.materials.append(mat_material)
me_plane_010.update()
me_plane_011 = bpy.data.meshes.new('Plane.011')
me_plane_011.from_pydata([(-1.0, -1.0, 0.0), (1.0, -1.0, 0.0), (-1.0, 1.0, 0.0), (1.0, 1.0, 0.0)], [], [(0, 1, 3, 2)])
_uv = me_plane_011.uv_layers.new(name='UVMap')
_uv.uv.foreach_set('vector', [0.01531, 0.02857, 0.07143, 0.02857, 0.07143, 0.9714, 0.01531, 0.9714])
me_plane_011.materials.append(mat_material)
me_plane_011.update()

# ---- objects
ob_frame = bpy.data.objects.new('Frame', me_cube_001)
ob_top_glass = bpy.data.objects.new('Top glass', me_plane)
ob_bottom_glass = bpy.data.objects.new('Bottom glass', me_plane_001)
ob_box = bpy.data.objects.new('Box', me_cube)
ob_light = bpy.data.objects.new('Light', light_point_001)
ob_board = bpy.data.objects.new('board', me_plane_002)
ob_board_001 = bpy.data.objects.new('board.001', me_plane_003)
ob_board_002 = bpy.data.objects.new('board.002', me_plane_004)
ob_board_003 = bpy.data.objects.new('board.003', me_plane_005)
ob_board_004 = bpy.data.objects.new('board.004', me_plane_006)
ob_board_005 = bpy.data.objects.new('board.005', me_plane_007)
ob_board_006 = bpy.data.objects.new('board.006', me_plane_008)
ob_board_007 = bpy.data.objects.new('board.007', me_plane_009)
ob_board_008 = bpy.data.objects.new('board.008', me_plane_010)
ob_board_009 = bpy.data.objects.new('board.009', me_plane_011)

# ---- transforms, parenting, visibility, modifiers, constraints
ob_frame.location = (0.0, 0.0, 0.0)
ob_top_glass.location = (-7.436e-08, 0.007216, 0.1513)
ob_top_glass.rotation_euler = (-0.0, 1.571, 0.0)
_m = ob_top_glass.modifiers.new('Solidify', 'SOLIDIFY')
_m.thickness = 0.003
ob_bottom_glass.location = (7.105e-15, 1.49e-08, -0.3206)
ob_bottom_glass.rotation_euler = (-0.0, -1.571, 0.0)
_m = ob_bottom_glass.modifiers.new('Solidify', 'SOLIDIFY')
_m.thickness = 0.003
ob_box.location = (-1.05, -0.8, -0.65)
ob_light.location = (-0.4269, -0.001681, -0.009434)
ob_board.location = (-0.05, 0.02119, -0.2573)
ob_board.rotation_euler = (1.571, 1.412, 1.571)
ob_board.scale = (0.04, 0.3, 1.0)
_m = ob_board.modifiers.new('Solidify', 'SOLIDIFY')
ob_board_001.location = (-0.05, -0.04483, 0.2287)
ob_board_001.rotation_euler = (1.571, 1.555, 1.571)
ob_board_001.scale = (0.04, 0.3, 1.0)
_m = ob_board_001.modifiers.new('Solidify', 'SOLIDIFY')
ob_board_002.location = (-0.05, 0.1842, -0.09831)
ob_board_002.rotation_euler = (1.571, 1.355, 1.571)
ob_board_002.scale = (0.04, 0.3, 1.0)
_m = ob_board_002.modifiers.new('Solidify', 'SOLIDIFY')
ob_board_003.location = (-0.05, 0.0, 0.0)
ob_board_003.rotation_euler = (1.571, 1.355, 1.571)
ob_board_003.scale = (0.04, 0.3, 1.0)
_m = ob_board_003.modifiers.new('Solidify', 'SOLIDIFY')
ob_board_004.location = (-0.05, -0.02855, 0.09724)
ob_board_004.rotation_euler = (1.571, 1.412, 1.571)
ob_board_004.scale = (0.04, 0.3, 1.0)
_m = ob_board_004.modifiers.new('Solidify', 'SOLIDIFY')
ob_board_005.location = (-0.06, 0.02119, -0.2573)
ob_board_005.rotation_euler = (1.571, 1.795, 1.571)
ob_board_005.scale = (0.04, 0.3, 1.0)
_m = ob_board_005.modifiers.new('Solidify', 'SOLIDIFY')
ob_board_006.location = (-0.06, 0.01796, -0.1356)
ob_board_006.rotation_euler = (1.571, 1.795, 1.571)
ob_board_006.scale = (0.04, 0.3, 1.0)
_m = ob_board_006.modifiers.new('Solidify', 'SOLIDIFY')
ob_board_007.location = (-0.06, 0.2346, 0.1114)
ob_board_007.rotation_euler = (1.571, 1.758, 1.571)
ob_board_007.scale = (0.04, 0.3, 1.0)
_m = ob_board_007.modifiers.new('Solidify', 'SOLIDIFY')
ob_board_008.location = (-0.06, -0.05637, 0.008769)
ob_board_008.rotation_euler = (1.571, 1.604, 1.571)
ob_board_008.scale = (0.04, 0.3, 1.0)
_m = ob_board_008.modifiers.new('Solidify', 'SOLIDIFY')
ob_board_009.location = (-0.07, -0.00725, 0.003082)
ob_board_009.rotation_euler = (4.712, 3.663, 4.712)
ob_board_009.scale = (0.04, 0.3, 1.0)
_m = ob_board_009.modifiers.new('Solidify', 'SOLIDIFY')

# ---- collection membership
col_window.objects.link(ob_frame)
col_window.objects.link(ob_top_glass)
col_window.objects.link(ob_bottom_glass)
col_window.objects.link(ob_box)
col_window.objects.link(ob_light)
col_board.objects.link(ob_board)
col_board.objects.link(ob_board_001)
col_board.objects.link(ob_board_002)
col_board.objects.link(ob_board_003)
col_board.objects.link(ob_board_004)
col_board.objects.link(ob_board_005)
col_board.objects.link(ob_board_006)
col_board.objects.link(ob_board_007)
col_board.objects.link(ob_board_008)
col_board.objects.link(ob_board_009)

# ---- scene / render settings (as saved in the file)
scene.frame_start = 1; scene.frame_end = 250; scene.frame_set(1)
scene.render.engine = 'CYCLES'
bpy.context.view_layer.update()

# ---- added for rendering (the .blend has no active camera): camera
cam_auto = bpy.data.cameras.new('AutoCamera')
cam_auto.lens = 50.0
cam_auto.sensor_width = 36.0
cam_auto.clip_end = 1000.0
ob_auto_camera = bpy.data.objects.new('AutoCamera', cam_auto)
scene.collection.objects.link(ob_auto_camera)
ob_auto_camera.location = (0.944521, -1.34739, 0.951567)
ob_auto_camera.rotation_euler = (1.09748, -7.21219e-08, 0.694738)
scene.camera = ob_auto_camera
bpy.context.view_layer.update()
